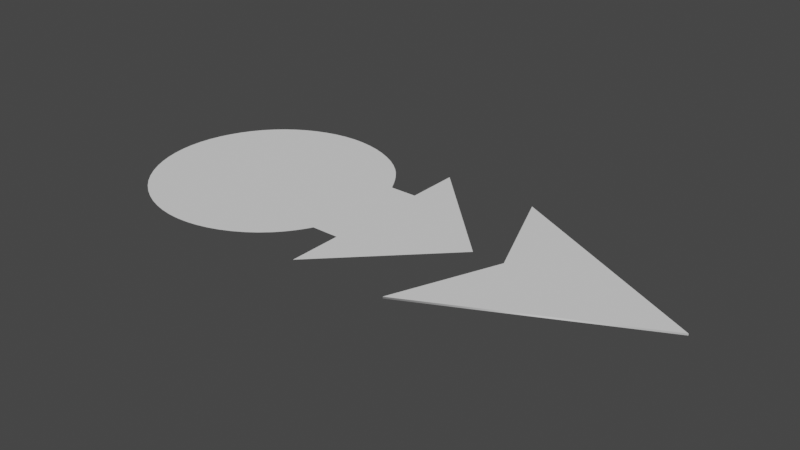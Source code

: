# Source: bone_shapes.blend  (saved by Blender 3.6.11; exported with 4.5.12 LTS)
import bpy
from mathutils import Matrix  # noqa: F401  (used for matrix-valued properties, if any)

bpy.ops.wm.read_factory_settings(use_empty=True)
scene = bpy.context.scene
scene.name = 'Scene'

# ---- world
world_world = bpy.data.worlds.new('World'); scene.world = world_world
world_world.use_nodes = True; world_world.node_tree.nodes.clear()
_N = world_world.node_tree.nodes; _L = world_world.node_tree.links
n0 = _N.new('ShaderNodeOutputWorld'); n0.name = 'World Output'; n0.location = (300, 300)
n1 = _N.new('ShaderNodeBackground'); n1.name = 'Background'; n1.location = (10, 300)
n1.inputs[0].default_value = (0.05088, 0.05088, 0.05088, 1.0)
_L.new(n1.outputs[0], n0.inputs[0])
n0.is_active_output = True
world_world.color = (0.05088, 0.05088, 0.05088)
world_world.use_sun_shadow = False
world_world.sun_shadow_jitter_overblur = 0.0

# ---- meshes
me_shape_aim_control = bpy.data.meshes.new('shape_aim_control')
me_shape_aim_control.from_pydata([(122.3, 4.889e-07, 9.233e-06), (64.22, 29.04, 4.848e-06), (64.07, -29.11, 4.837e-06), (75.77, 0.1161, 5.348e-06), (64.07, -29.11, -0.4693), (75.77, 0.1161, -0.4693), (64.22, 29.04, -0.4693), (122.3, 4.889e-07, -0.4693)], [], [(2, 0, 1, 3), (4, 5, 6, 7), (0, 2, 4, 7), (3, 1, 6, 5), (2, 3, 5, 4), (1, 0, 7, 6)])
me_shape_aim_control.polygons.foreach_set('use_smooth', [True] * 6)
_k = set([(0, 1), (0, 2), (1, 3), (2, 3), (4, 5), (4, 7), (5, 6), (6, 7)])
me_shape_aim_control.attributes.new('sharp_edge', 'BOOLEAN', 'EDGE').data.foreach_set('value', [ (min(e.vertices), max(e.vertices)) in _k for e in me_shape_aim_control.edges])
me_shape_aim_control.update()
me_shape_aim_control.normals_split_custom_set([tuple(v) for v in zip(*[iter([-8.35e-08, 2.008e-11, 1.0, -8.35e-08, 2.008e-11, 1.0, -8.35e-08, 2.008e-11, 1.0, -8.35e-08, 2.008e-11, 1.0, 8.39e-08, 3.019e-10, -1.0, 8.39e-08, 3.019e-10, -1.0, 8.39e-08, 3.019e-10, -1.0, 8.39e-08, 3.019e-10, -1.0, 1.0, 0.0, 0.0, -0.6772, -0.7358, 0.0, -0.6772, -0.7358, 0.0, 1.0, -8.485e-08, 0.0, -1.0, 0.000355, 0.0, -0.6769, 0.736, 0.0, -0.6769, 0.736, 0.0, -1.0, 0.000355, 0.0, -0.6772, -0.7358, 0.0, -1.0, 0.000355, 0.0, -1.0, 0.000355, 0.0, -0.6772, -0.7358, 0.0, -0.6769, 0.736, 0.0, 1.0, 0.0, 0.0, 1.0, -8.485e-08, 0.0, -0.6769, 0.736, 0.0])] * 3)])
me_mesh = bpy.data.meshes.new('Mesh')
me_mesh.from_pydata([(65.94, 2.308e-05, -42.39), (65.03, 2.387e-05, -43.84), (64.01, 2.472e-05, -45.4), (62.87, 2.562e-05, -47.06), (61.62, 2.657e-05, -48.8), (60.26, 2.754e-05, -50.59), (58.78, 2.853e-05, -52.41), (57.19, 2.953e-05, -54.24), (55.48, 3.052e-05, -56.07), (53.65, 3.15e-05, -57.87), (48.6, 3.381e-05, -62.1), (42.91, 3.591e-05, -65.97), (36.67, 3.779e-05, -69.41), (29.96, 3.939e-05, -72.36), (22.89, 4.07e-05, -74.76), (15.53, 4.167e-05, -76.55), (7.997, 4.228e-05, -77.66), (0.367, 4.249e-05, -78.05), (-7.266, 4.228e-05, -77.66), (-14.83, 4.165e-05, -76.5), (-22.25, 4.062e-05, -74.62), (-29.47, 3.921e-05, -72.03), (-36.4, 3.743e-05, -68.76), (-42.98, 3.53e-05, -64.84), (-49.15, 3.283e-05, -60.31), (-54.82, 3.004e-05, -55.19), (-59.94, 2.696e-05, -49.52), (-64.48, 2.36e-05, -43.35), (-68.39, 2.002e-05, -36.77), (-71.66, 1.624e-05, -29.83), (-74.25, 1.231e-05, -22.62), (-76.14, 8.273e-06, -15.2), (-77.29, 4.156e-06, -7.633), (-77.68, -1.901e-12, 1.493e-06), (-77.29, -4.156e-06, 7.633), (-76.14, -8.273e-06, 15.2), (-74.25, -1.231e-05, 22.62), (-71.66, -1.624e-05, 29.83), (-68.39, -2.002e-05, 36.77), (-64.48, -2.36e-05, 43.35), (-59.94, -2.696e-05, 49.52), (-54.82, -3.004e-05, 55.19), (-49.15, -3.283e-05, 60.31), (-42.98, -3.53e-05, 64.84), (-36.4, -3.743e-05, 68.76), (-29.47, -3.921e-05, 72.03), (-22.25, -4.062e-05, 74.62), (-14.83, -4.165e-05, 76.5), (-7.266, -4.228e-05, 77.66), (0.367, -4.249e-05, 78.05), (8.0, -4.228e-05, 77.66), (15.56, -4.165e-05, 76.5), (22.99, -4.062e-05, 74.62), (30.2, -3.921e-05, 72.03), (37.13, -3.743e-05, 68.76), (43.72, -3.53e-05, 64.84), (49.88, -3.283e-05, 60.31), (55.56, -3.004e-05, 55.19), (57.69, -2.883e-05, 52.97), (59.73, -2.758e-05, 50.66), (61.68, -2.627e-05, 48.26), (63.52, -2.493e-05, 45.79), (65.28, -2.355e-05, 43.25), (66.93, -2.213e-05, 40.64), (68.47, -2.067e-05, 37.97), (69.92, -1.918e-05, 35.24), (88.22, -1.918e-05, 35.24), (88.22, -2.158e-05, 39.64), (88.22, -2.398e-05, 44.05), (88.22, -2.638e-05, 48.45), (88.22, -2.877e-05, 52.86), (88.22, -3.117e-05, 57.26), (88.22, -3.357e-05, 61.67), (88.22, -3.597e-05, 66.07), (88.22, -3.837e-05, 70.47), (158.7, -1.901e-12, 1.493e-06), (88.22, 3.837e-05, -70.47), (88.22, 3.597e-05, -66.07), (88.22, 3.357e-05, -61.67), (88.22, 3.117e-05, -57.26), (88.22, 2.877e-05, -52.86), (88.22, 2.638e-05, -48.45), (88.22, 2.398e-05, -44.05), (88.22, 2.158e-05, -39.64), (88.22, 1.918e-05, -35.24), (70.15, 1.92e-05, -35.27), (68.98, 2.018e-05, -37.07), (68.57, 2.061e-05, -37.86), (68.06, 2.112e-05, -38.79), (67.45, 2.17e-05, -39.86), (66.75, 2.235e-05, -41.06), (0.367, -1.901e-12, 1.493e-06)], [], [(91, 17, 18, 19, 20, 21, 22, 23, 24, 25, 26, 27, 28, 29, 30, 31, 32, 33), (75, 91, 49, 50, 51, 52, 53, 54, 55, 56, 57, 58, 59, 60, 61, 62, 63, 64, 65, 66, 67, 68, 69, 70, 71, 72, 73, 74), (49, 91, 33, 34, 35, 36, 37, 38, 39, 40, 41, 42, 43, 44, 45, 46, 47, 48), (0, 1, 2, 3, 4, 5, 6, 7, 8, 9, 10, 11, 12, 13, 14, 15, 16, 17, 91, 75, 76, 77, 78, 79, 80, 81, 82, 83, 84, 85, 86, 87, 88, 89, 90)])
me_mesh.polygons.foreach_set('use_smooth', [True] * 4)
_k = set([(0, 1), (0, 90), (1, 2), (2, 3), (3, 4), (4, 5), (5, 6), (6, 7), (7, 8), (8, 9), (9, 10), (10, 11), (11, 12), (12, 13), (13, 14), (14, 15), (15, 16), (16, 17), (17, 18), (17, 91), (18, 19), (19, 20), (20, 21), (21, 22), (22, 23), (23, 24), (24, 25), (25, 26), (26, 27), (27, 28), (28, 29), (29, 30), (30, 31), (31, 32), (32, 33), (33, 34), (33, 91), (34, 35), (35, 36), (36, 37), (37, 38), (38, 39), (39, 40), (40, 41), (41, 42), (42, 43), (43, 44), (44, 45), (45, 46), (46, 47), (47, 48), (48, 49), (49, 50), (49, 91), (50, 51), (51, 52), (52, 53), (53, 54), (54, 55), (55, 56), (56, 57), (57, 58), (58, 59), (59, 60), (60, 61), (61, 62), (62, 63), (63, 64), (64, 65), (65, 66), (66, 67), (67, 68), (68, 69), (69, 70), (70, 71), (71, 72), (72, 73), (73, 74), (74, 75), (75, 76), (75, 91), (76, 77), (77, 78), (78, 79), (79, 80), (80, 81), (81, 82), (82, 83), (83, 84), (84, 85), (85, 86), (86, 87), (87, 88), (88, 89), (89, 90)])
me_mesh.attributes.new('sharp_edge', 'BOOLEAN', 'EDGE').data.foreach_set('value', [ (min(e.vertices), max(e.vertices)) in _k for e in me_mesh.edges])
_uv = me_mesh.uv_layers.new(name='map1')
_uv.uv.foreach_set('vector', [0.2778, 1.0, 0.1146, 1.0, 0.1248, 1.0, 0.135, 1.0, 0.1452, 1.0, 0.1554, 1.0, 0.1656, 1.0, 0.1758, 1.0, 0.186, 1.0, 0.1962, 1.0, 0.2064, 1.0, 0.2166, 1.0, 0.2268, 1.0, 0.237, 1.0, 0.2472, 1.0, 0.2574, 1.0, 0.2676, 1.0, 0.2778, 1.0, 0.7402, 1.0, 0.2778, 1.0, 0.4411, 1.0, 0.4513, 1.0, 0.4615, 1.0, 0.4718, 1.0, 0.482, 1.0, 0.4922, 1.0, 0.5024, 1.0, 0.5126, 1.0, 0.5228, 1.0, 0.5269, 1.0, 0.531, 1.0, 0.5351, 1.0, 0.5392, 1.0, 0.5433, 1.0, 0.5475, 1.0, 0.5516, 1.0, 0.5557, 1.0, 0.5769, 1.0, 0.5871, 1.0, 0.5973, 1.0, 0.6075, 1.0, 0.6177, 1.0, 0.6279, 1.0, 0.6381, 1.0, 0.6483, 1.0, 0.6585, 1.0, 0.4411, 1.0, 0.2778, 1.0, 0.2778, 1.0, 0.2881, 1.0, 0.2983, 1.0, 0.3085, 1.0, 0.3187, 1.0, 0.3289, 1.0, 0.3391, 1.0, 0.3493, 1.0, 0.3595, 1.0, 0.3697, 1.0, 0.3799, 1.0, 0.3901, 1.0, 0.4003, 1.0, 0.4105, 1.0, 0.4207, 1.0, 0.4309, 1.0, 0.9959, 1.0, 0.0, 1.0, 0.004114, 1.0, 0.008228, 1.0, 0.01234, 1.0, 0.01646, 1.0, 0.02057, 1.0, 0.02468, 1.0, 0.0288, 1.0, 0.03291, 1.0, 0.04312, 1.0, 0.05332, 1.0, 0.06353, 1.0, 0.07373, 1.0, 0.08394, 1.0, 0.09414, 1.0, 0.1043, 1.0, 0.1146, 1.0, 0.2778, 1.0, 0.7402, 1.0, 0.8218, 1.0, 0.832, 1.0, 0.8422, 1.0, 0.8524, 1.0, 0.8627, 1.0, 0.8729, 1.0, 0.8831, 1.0, 0.8933, 1.0, 0.9035, 1.0, 0.9538, 1.0, 0.9753, 1.0, 0.9794, 1.0, 0.9835, 1.0, 0.9877, 1.0, 0.9918, 1.0])
me_mesh.update()
me_mesh.normals_split_custom_set([tuple(v) for v in zip(*[iter([2.135e-14, 1.0, 5.444e-07, 2.135e-14, 1.0, 5.444e-07, 2.135e-14, 1.0, 5.444e-07, 2.135e-14, 1.0, 5.444e-07, 2.135e-14, 1.0, 5.444e-07, 2.135e-14, 1.0, 5.444e-07, 2.135e-14, 1.0, 5.444e-07, 2.135e-14, 1.0, 5.444e-07, 2.135e-14, 1.0, 5.444e-07, 2.135e-14, 1.0, 5.444e-07, 2.135e-14, 1.0, 5.444e-07, 2.135e-14, 1.0, 5.444e-07, 2.135e-14, 1.0, 5.444e-07, 2.135e-14, 1.0, 5.444e-07, 2.135e-14, 1.0, 5.444e-07, 2.135e-14, 1.0, 5.444e-07, 2.135e-14, 1.0, 5.444e-07, 2.135e-14, 1.0, 5.444e-07, -1.889e-14, 1.0, 5.444e-07, -1.889e-14, 1.0, 5.444e-07, -1.889e-14, 1.0, 5.444e-07, -1.889e-14, 1.0, 5.444e-07, -1.889e-14, 1.0, 5.444e-07, -1.889e-14, 1.0, 5.444e-07, -1.889e-14, 1.0, 5.444e-07, -1.889e-14, 1.0, 5.444e-07, -1.889e-14, 1.0, 5.444e-07, -1.889e-14, 1.0, 5.444e-07, -1.889e-14, 1.0, 5.444e-07, -1.889e-14, 1.0, 5.444e-07, -1.889e-14, 1.0, 5.444e-07, -1.889e-14, 1.0, 5.444e-07, -1.889e-14, 1.0, 5.444e-07, -1.889e-14, 1.0, 5.444e-07, -1.889e-14, 1.0, 5.444e-07, -1.889e-14, 1.0, 5.444e-07, -1.889e-14, 1.0, 5.444e-07, -1.889e-14, 1.0, 5.444e-07, -1.889e-14, 1.0, 5.444e-07, -1.889e-14, 1.0, 5.444e-07, -1.889e-14, 1.0, 5.444e-07, -1.889e-14, 1.0, 5.444e-07, -1.889e-14, 1.0, 5.444e-07, -1.889e-14, 1.0, 5.444e-07, -1.889e-14, 1.0, 5.444e-07, -1.889e-14, 1.0, 5.444e-07, 4.728e-14, 1.0, 5.444e-07, 4.728e-14, 1.0, 5.444e-07, 4.728e-14, 1.0, 5.444e-07, 4.728e-14, 1.0, 5.444e-07, 4.728e-14, 1.0, 5.444e-07, 4.728e-14, 1.0, 5.444e-07, 4.728e-14, 1.0, 5.444e-07, 4.728e-14, 1.0, 5.444e-07, 4.728e-14, 1.0, 5.444e-07, 4.728e-14, 1.0, 5.444e-07, 4.728e-14, 1.0, 5.444e-07, 4.728e-14, 1.0, 5.444e-07, 4.728e-14, 1.0, 5.444e-07, 4.728e-14, 1.0, 5.444e-07, 4.728e-14, 1.0, 5.444e-07, 4.728e-14, 1.0, 5.444e-07, 4.728e-14, 1.0, 5.444e-07, 4.728e-14, 1.0, 5.444e-07, 1.46e-14, 1.0, 5.444e-07, 1.46e-14, 1.0, 5.444e-07, 1.46e-14, 1.0, 5.444e-07, 1.46e-14, 1.0, 5.444e-07, 1.46e-14, 1.0, 5.444e-07, 1.46e-14, 1.0, 5.444e-07, 1.46e-14, 1.0, 5.444e-07, 1.46e-14, 1.0, 5.444e-07, 1.46e-14, 1.0, 5.444e-07, 1.46e-14, 1.0, 5.444e-07, 1.46e-14, 1.0, 5.444e-07, 1.46e-14, 1.0, 5.444e-07, 1.46e-14, 1.0, 5.444e-07, 1.46e-14, 1.0, 5.444e-07, 1.46e-14, 1.0, 5.444e-07, 1.46e-14, 1.0, 5.444e-07, 1.46e-14, 1.0, 5.444e-07, 1.46e-14, 1.0, 5.444e-07, 1.46e-14, 1.0, 5.444e-07, 1.46e-14, 1.0, 5.444e-07, 1.46e-14, 1.0, 5.444e-07, 1.46e-14, 1.0, 5.444e-07, 1.46e-14, 1.0, 5.444e-07, 1.46e-14, 1.0, 5.444e-07, 1.46e-14, 1.0, 5.444e-07, 1.46e-14, 1.0, 5.444e-07, 1.46e-14, 1.0, 5.444e-07, 1.46e-14, 1.0, 5.444e-07, 1.46e-14, 1.0, 5.444e-07, 1.46e-14, 1.0, 5.444e-07, 1.46e-14, 1.0, 5.444e-07, 1.46e-14, 1.0, 5.444e-07, 1.46e-14, 1.0, 5.444e-07, 1.46e-14, 1.0, 5.444e-07, 1.46e-14, 1.0, 5.444e-07])] * 3)])

# ---- objects
ob_shape_aim_control = bpy.data.objects.new('shape_aim_control', me_shape_aim_control)
ob_shape_pedestal_control = bpy.data.objects.new('shape_pedestal_control', me_mesh)

# ---- transforms, parenting, visibility, modifiers, constraints
ob_shape_aim_control.location = (0.0, 0.0, 0.0)
ob_shape_aim_control.color = (0.04055, 0.03758, 0.8, 1.0)
ob_shape_pedestal_control.location = (0.0, 0.0, 0.0)
ob_shape_pedestal_control.rotation_euler = (1.571, -0.0, 0.0)
ob_shape_pedestal_control.scale = (0.4223, 0.4223, 0.4223)
ob_shape_pedestal_control.color = (0.8, 0.8, 0.8, 1.0)

# ---- collection membership
scene.collection.objects.link(ob_shape_aim_control)
scene.collection.objects.link(ob_shape_pedestal_control)

# ---- scene / render settings (as saved in the file)
scene.frame_start = 1; scene.frame_end = 250; scene.frame_set(1)
scene.render.engine = 'BLENDER_EEVEE_NEXT'
scene.render.fps = 30
scene.cycles.sampling_pattern = 'TABULATED_SOBOL'
scene.view_settings.view_transform = 'Filmic'
scene.unit_settings.scale_length = 0.03048
bpy.context.view_layer.update()

# ---- added for rendering (the .blend has no active camera and no usable light): camera, sun
cam_auto = bpy.data.cameras.new('AutoCamera')
cam_auto.lens = 50.0
cam_auto.sensor_width = 36.0
cam_auto.clip_end = 2736.5
ob_auto_camera = bpy.data.objects.new('AutoCamera', cam_auto)
scene.collection.objects.link(ob_auto_camera)
ob_auto_camera.location = (200.667, -187.112, 124.506)
ob_auto_camera.rotation_euler = (1.09748, -7.21219e-08, 0.694738)
scene.camera = ob_auto_camera
light_auto_sun = bpy.data.lights.new('AutoSun', 'SUN')
light_auto_sun.energy = 3.0
light_auto_sun.angle = 0.0523599
ob_auto_sun = bpy.data.objects.new('AutoSun', light_auto_sun)
scene.collection.objects.link(ob_auto_sun)
ob_auto_sun.rotation_euler = (0.872665, 0.174533, 0.523599)
bpy.context.view_layer.update()
